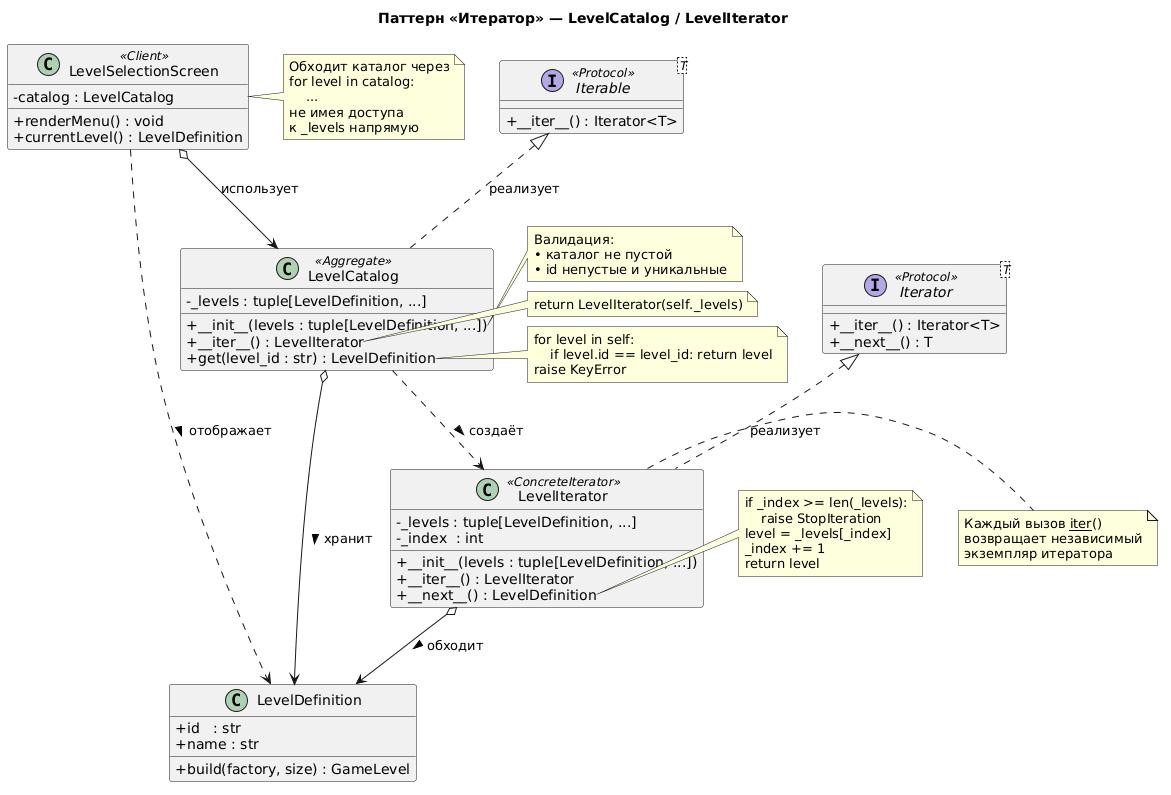

The diagram above was rendered by PlantUML. Its source (embedded in the PNG):
@startuml
skinparam classAttributeIconSize 0
skinparam defaultFontName Sans
title Паттерн «Итератор» — LevelCatalog / LevelIterator

' ===== Абстракции Python-протокола =====
interface Iterable<T> <<Protocol>> {
  +__iter__() : Iterator<T>
}

interface Iterator<T> <<Protocol>> {
  +__iter__() : Iterator<T>
  +__next__() : T
}

' ===== Агрегат =====
class LevelCatalog <<Aggregate>> {
  - _levels : tuple[LevelDefinition, ...]
  + __init__(levels : tuple[LevelDefinition, ...])
  + __iter__() : LevelIterator
  + get(level_id : str) : LevelDefinition
}

note right of LevelCatalog::__init__
  Валидация:
  • каталог не пустой
  • id непустые и уникальные
end note

note right of LevelCatalog::__iter__
  return LevelIterator(self._levels)
end note

note right of LevelCatalog::get
  for level in self:
      if level.id == level_id: return level
  raise KeyError
end note

' ===== Конкретный итератор =====
class LevelIterator <<ConcreteIterator>> {
  - _levels : tuple[LevelDefinition, ...]
  - _index  : int
  + __init__(levels : tuple[LevelDefinition, ...])
  + __iter__() : LevelIterator
  + __next__() : LevelDefinition
}

note right of LevelIterator::__next__
  if _index >= len(_levels):
      raise StopIteration
  level = _levels[_index]
  _index += 1
  return level
end note

note right of LevelIterator
  Каждый вызов __iter__()
  возвращает независимый
  экземпляр итератора
end note

' ===== Элемент =====
class LevelDefinition {
  + id   : str
  + name : str
  + build(factory, size) : GameLevel
}

' ===== Клиент =====
class LevelSelectionScreen <<Client>> {
  - catalog : LevelCatalog
  + renderMenu() : void
  + currentLevel() : LevelDefinition
}

note right of LevelSelectionScreen
  Обходит каталог через
  for level in catalog:
      ...
  не имея доступа
  к _levels напрямую
end note

' ===== Связи =====
Iterable <|.. LevelCatalog : реализует
Iterator <|.. LevelIterator : реализует

LevelCatalog ..> LevelIterator : создаёт >
LevelIterator o--> LevelDefinition : обходит >
LevelCatalog o--> LevelDefinition : хранит >

LevelSelectionScreen o--> LevelCatalog : использует
LevelSelectionScreen ..> LevelDefinition : отображает >
@enduml